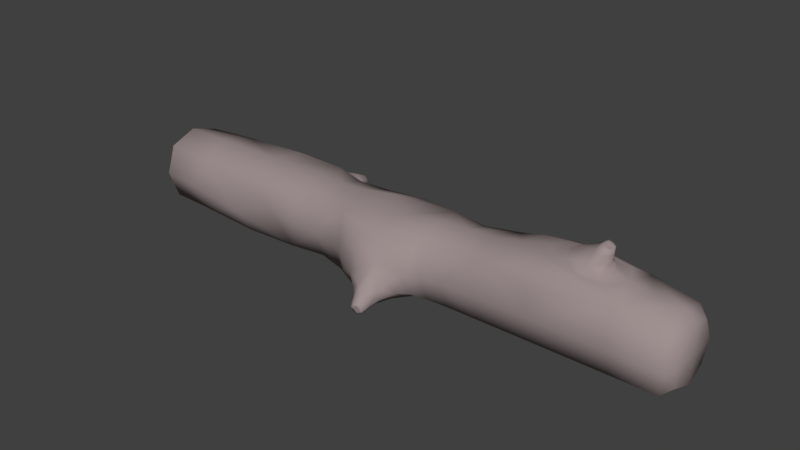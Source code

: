 # Source: TreeDead2.blend  (saved by Blender 2.79.0; exported with 4.5.12 LTS)
import bpy
from mathutils import Matrix  # noqa: F401  (used for matrix-valued properties, if any)

bpy.ops.wm.read_factory_settings(use_empty=True)
scene = bpy.context.scene
scene.name = 'Scene'

# ---- collections
col_collection_1 = bpy.data.collections.new('Collection 1'); scene.collection.children.link(col_collection_1)

# ---- materials (node trees are filled in below, after node groups)
mat_wood = bpy.data.materials.new('Wood')
mat_wood.alpha_threshold = 0.0
mat_wood.use_transparent_shadow = False
mat_wood.diffuse_color = (0.3506, 0.2827, 0.2827, 1.0)
mat_wood.roughness = 0.5

# ---- material node trees

# ---- world
world_world = bpy.data.worlds.new('World'); scene.world = world_world
world_world.color = (0.05088, 0.05088, 0.05088)
world_world.use_sun_shadow = False
world_world.sun_shadow_jitter_overblur = 0.0
world_world.cycles.sampling_method = 'MANUAL'

# ---- meshes
me_cube = bpy.data.meshes.new('Cube')
me_cube.from_pydata([(0.1869, -0.08113, 0.01401), (-0.2226, 0.1017, 0.00855), (0.3894, 0.007391, -0.07094), (0.1877, 0.008411, -0.07177), (-0.158, 0.09594, 0.01635), (0.3885, -0.08215, 0.01484), (-0.416, -0.01776, -0.07485), (-0.1588, 0.006396, 0.1021), (-0.1589, -0.07938, 0.01259), (-0.3116, 0.04016, -0.0732), (-0.3415, 0.11, -0.06537), (-0.2525, 0.1144, -0.04332), (-0.02873, -0.1048, -0.05433), (-0.2436, 0.1124, 0.05424), (-0.1581, 0.01016, -0.07319), (-0.6477, 0.09841, 0.01453), (-0.6483, 0.008867, 0.1003), (-0.3127, -0.07923, 0.04117), (-0.4165, -0.07745, -0.01767), (-0.6486, -0.07691, 0.01076), (-0.648, 0.01263, -0.07501), (0.6687, 0.09176, 0.0196), (-0.07185, -0.09754, 0.005287), (0.668, 0.002218, 0.1054), (0.6678, -0.08356, 0.01583), (-0.01839, -0.1148, 0.04187), (-0.3605, 0.007416, 0.1013), (-0.02344, 0.09589, -0.01231), (0.05315, 0.09424, 0.04645), (-0.02423, 0.03494, 0.1033), (0.05232, -0.02389, 0.1024), (0.0289, -0.09793, 0.07894), (0.6684, 0.005983, -0.06995), (-0.2629, 0.2084, 0.003323), (0.06349, -0.19, -0.04291), (0.5063, 0.006731, 0.1733), (0.4176, 0.00783, 0.137), (0.393, 0.07701, 0.1163), (0.4707, 0.05956, 0.1248), (0.5584, 0.004778, 0.1186), (0.3921, -0.06823, 0.1139), (0.4719, -0.04769, 0.1236), (-0.6771, 0.0109, 0.01233), (0.3894, 0.09317, 0.01861), (-0.01069, 0.003222, -0.0736), (-0.4235, 0.1195, -0.0004239), (0.3222, 0.005103, 0.1202), (0.6949, 0.003961, 0.01802), (-0.3366, 0.1176, 0.07305), (0.1045, -0.09766, 0.00719), (0.097, -0.04631, -0.06402), (0.1869, 0.004647, 0.1036), (0.1877, 0.09419, 0.01778), (0.457, 0.009131, 0.1531), (0.4776, 0.03902, 0.1429), (0.5158, 0.004928, 0.141), (0.4804, -0.02516, 0.1416), (0.4957, 0.00779, 0.177), (0.5055, 0.02057, 0.1746), (0.5178, 0.005289, 0.1694), (0.5048, -0.008014, 0.1738), (0.02596, -0.1482, -0.04616), (0.03685, -0.1572, -0.007339), (0.07565, -0.1456, -0.01553), (0.06476, -0.1366, -0.05435), (0.05043, -0.1906, -0.05036), (0.0552, -0.1946, -0.03337), (0.0703, -0.1895, -0.03784), (0.06742, -0.1861, -0.05415), (-0.3098, 0.1663, -0.01193), (-0.2673, 0.1521, -0.02217), (-0.2568, 0.1512, 0.02253), (-0.2993, 0.1655, 0.03276), (-0.2793, 0.2107, -0.005063), (-0.2605, 0.2044, -0.009595), (-0.2559, 0.2041, 0.01019), (-0.2746, 0.2103, 0.01472), (-0.5424, 0.008332, 0.1007), (-0.5592, 0.1035, 0.01096), (0.43, -0.02708, 0.1317), (-0.2296, 0.1052, 0.04), (-0.203, 0.09752, 0.01428), (-0.2317, 0.1067, -0.02822), (-0.2381, 0.006796, 0.1018), (-0.2262, -0.0792, 0.01961), (0.1078, -0.08059, -0.0411), (-0.4035, 0.1207, 0.04888), (0.5333, 0.05094, 0.1197), (-0.3447, 0.142, -0.01097), (-0.392, 0.1153, -0.04758), (-0.2253, 0.0178, -0.07331), (-0.3846, -0.06206, -0.06108), (-0.5587, 0.004876, -0.0748), (-0.3598, 0.01118, -0.07402), (-0.3155, 0.1408, 0.04791), (0.08492, -0.1184, -0.001898), (0.4244, 0.04152, 0.1328), (-0.343, 0.08696, -0.07071), (-0.2788, 0.1137, -0.05801), (-0.2655, 0.1279, -0.03097), (-0.2538, 0.1266, 0.03393), (-0.2686, 0.1136, 0.07415), (-0.3543, 0.07878, 0.09518), (0.6936, 0.005382, -0.0478), (-0.3488, -0.05808, 0.08533), (-0.3606, -0.07836, 0.01175), (-0.5593, -0.07721, 0.003825), (-0.05362, -0.1033, -0.03342), (-0.02815, -0.07064, -0.07029), (0.002978, -0.1225, -0.04725), (-0.09243, 0.00828, -0.07318), (0.6932, -0.06178, 0.01654), (0.4281, 0.00821, 0.141), (0.07256, -0.09585, -0.05796), (-0.1083, -0.08407, 0.01088), (0.267, 0.09379, 0.01811), (0.1245, -0.002342, 0.1031), (0.2495, 0.004615, 0.1078), (0.1253, 0.09435, 0.02483), (0.1375, -0.08512, 0.01219), (0.1362, -0.005124, -0.06995), (-0.09637, 0.01339, 0.1025), (-0.09557, 0.09578, 0.009306), (-0.05122, -0.1068, 0.03446), (0.6934, 0.002557, 0.0837), (0.06113, -0.01248, -0.07153), (-0.0009207, 0.07325, -0.05678), (0.01606, -0.1337, 0.01528), (-0.007909, -0.1059, 0.06405), (0.01485, 0.09506, 0.01707), (0.01447, 0.07889, 0.0898), (0.01405, 0.005521, 0.1028), (0.02711, -0.07153, 0.09581), (0.08045, -0.102, 0.05562), (0.3871, 0.006404, 0.1326), (0.3402, 0.05565, 0.1196), (0.6939, 0.06972, 0.01936), (0.3392, -0.04581, 0.1183), (0.6057, 0.003007, 0.106), (0.5321, -0.04107, 0.1188), (0.566, 0.09228, 0.01918), (0.5651, -0.08304, 0.01541), (0.5658, 0.006502, -0.07037), (0.3889, -0.05883, -0.05043), (-0.6745, 0.009473, 0.07815), (0.2669, 0.008011, -0.07144), (0.3896, 0.07267, -0.04761), (-0.6748, -0.05486, 0.01099), (0.3901, 0.08819, 0.08686), (0.4561, 0.06922, 0.1235), (-0.6744, 0.0123, -0.05334), (0.4575, -0.05874, 0.1214), (0.3892, -0.07962, 0.08347), (-0.6741, 0.07663, 0.01382), (0.2661, -0.08153, 0.01434), (0.464, 0.04911, 0.1259), (0.5255, 0.005101, 0.1244), (0.4668, -0.03591, 0.1246), (0.5057, -9.741e-05, 0.1725), (0.5122, 0.006197, 0.1705), (0.5065, 0.01347, 0.173), (0.5005, 0.007273, 0.1747), (0.06798, -0.1885, -0.04838), (0.06787, -0.1897, -0.04067), (0.06145, -0.1917, -0.03759), (0.06012, -0.19, -0.04582), (-0.2675, 0.209, 0.008945), (-0.2586, 0.206, 0.006799), (-0.2608, 0.2062, -0.002574), (-0.2697, 0.2092, -0.0004274), (0.6674, 0.07126, -0.04662), (0.6668, -0.06023, -0.04945), (0.6665, -0.06305, 0.08204), (0.6672, 0.06844, 0.08487), (-0.6462, 0.0779, -0.05169), (-0.6468, -0.05359, -0.05451), (-0.6471, -0.05642, 0.07698), (-0.6464, 0.07508, 0.07981), (-0.1579, 0.07544, -0.04986), (-0.1585, -0.05606, -0.05269), (-0.1591, -0.05888, 0.0788), (-0.1584, 0.07261, 0.08163), (0.1879, 0.07369, -0.04844), (0.1872, -0.05781, -0.05126), (0.1867, -0.06063, 0.08023), (0.1873, 0.07086, 0.08305), (0.4618, -0.01554, 0.1488), (0.4836, 0.009106, 0.1669), (0.456, 0.03214, 0.1502), (0.4953, 0.02937, 0.1622), (0.5044, 0.02953, 0.1404), (0.5186, 0.004958, 0.1593), (0.5037, -0.019, 0.1403), (0.4962, -0.01599, 0.1616), (0.4975, -0.003376, 0.1763), (0.4976, 0.01794, 0.1776), (0.5147, 0.0162, 0.1711), (0.5138, -0.005311, 0.1708), (0.04262, -0.1401, -0.05998), (0.03991, -0.1715, -0.04809), (0.02168, -0.1556, -0.02469), (0.04713, -0.1775, -0.02232), (0.05897, -0.1536, -0.001708), (0.07288, -0.1698, -0.02776), (0.07991, -0.1382, -0.03699), (0.06566, -0.1638, -0.05352), (0.05773, -0.1875, -0.05655), (0.04856, -0.1938, -0.04094), (0.06489, -0.1934, -0.03104), (0.0739, -0.187, -0.04667), (-0.3151, 0.1694, 0.01297), (-0.2936, 0.1901, -0.00831), (-0.2912, 0.1594, -0.02823), (-0.2637, 0.1801, -0.01552), (-0.2514, 0.1481, -0.00238), (-0.2563, 0.1795, 0.01596), (-0.2754, 0.1581, 0.03882), (-0.2862, 0.1895, 0.02317), (-0.2817, 0.2123, 0.00595), (-0.271, 0.2078, -0.01229), (-0.2535, 0.2028, -0.0008476), (-0.2641, 0.2073, 0.01739), (-0.6708, 0.06062, -0.03519), (-0.6713, -0.03679, -0.03728), (-0.6715, -0.03888, 0.06012), (-0.671, 0.05852, 0.06221), (0.6906, 0.05373, -0.02976), (0.6902, -0.04367, -0.03186), (0.69, -0.04576, 0.06555), (0.6905, 0.05164, 0.06764), (0.5009, 0.0009545, 0.1745), (0.5015, 0.01328, 0.1754), (0.5118, 0.01233, 0.1713), (0.5111, -7.382e-05, 0.1708), (0.06219, -0.1901, -0.0514), (0.05666, -0.1932, -0.04173), (0.06467, -0.1932, -0.03668), (0.07026, -0.19, -0.04632), (-0.2731, 0.2107, 0.004948), (-0.267, 0.2081, -0.005576), (-0.2568, 0.2052, 0.001026), (-0.263, 0.2078, 0.01155), (0.5645, 0.07179, -0.04704), (0.5638, -0.05971, -0.04987), (0.5622, -0.07041, 0.09914), (0.5632, 0.07772, 0.1021), (-0.5166, 0.08425, -0.06297), (-0.548, -0.05588, -0.05598), (-0.5216, -0.06488, 0.07466), (-0.5283, 0.08619, 0.08316), (-0.2275, 0.09128, -0.05892), (-0.2498, -0.06036, -0.05804), (-0.2353, -0.05853, 0.08032), (-0.2282, 0.08764, 0.08724), (-0.08981, 0.07474, -0.05147), (-0.0938, -0.06932, -0.0576), (-0.08208, -0.07234, 0.08826), (-0.07922, 0.08133, 0.07952), (0.1099, 0.07666, -0.05344), (0.1386, -0.06336, -0.04884), (0.1182, -0.0727, 0.08385), (0.1082, 0.06844, 0.09173), (0.2671, 0.07329, -0.04811), (0.2665, -0.05821, -0.05094), (0.2675, -0.06653, 0.09077), (0.2683, 0.07594, 0.09369), (0.4043, -0.03377, 0.1282), (0.401, 0.04595, 0.1294), (0.5075, 0.03884, 0.1227), (0.5053, -0.03727, 0.1037), (0.486, -0.00854, 0.1648), (0.4833, 0.02519, 0.1658), (0.5118, 0.02238, 0.1597), (0.511, -0.01185, 0.1598), (0.02907, -0.09417, -0.06909), (-0.01374, -0.1277, -0.01022), (0.05199, -0.1252, 0.03117), (0.09001, -0.1068, -0.0349), (0.05097, -0.1661, -0.05725), (0.03708, -0.1764, -0.03385), (0.06182, -0.1751, -0.0186), (0.07571, -0.1648, -0.042), (-0.346, 0.1451, 0.02393), (-0.3104, 0.1318, -0.04312), (-0.242, 0.1181, -0.001451), (-0.2769, 0.1331, 0.05367), (-0.2974, 0.1923, 0.009234), (-0.2805, 0.1852, -0.01979), (-0.2525, 0.1773, -0.001581), (-0.2694, 0.1843, 0.02744), (0.436, -0.02273, 0.1353), (0.4303, 0.03783, 0.1362), (0.5058, -0.02825, 0.1226)], [], [(0, 183, 263, 154), (0, 154, 264, 184), (0, 184, 260, 119), (0, 119, 259, 183), (1, 82, 284, 80), (1, 80, 253, 81), (1, 81, 250, 82), (2, 143, 263, 145), (2, 145, 262, 146), (2, 146, 242, 142), (2, 142, 243, 143), (3, 182, 262, 145), (3, 145, 263, 183), (3, 183, 259, 120), (3, 120, 258, 182), (4, 181, 257, 122), (4, 122, 254, 178), (4, 178, 250, 81), (4, 81, 253, 181), (5, 152, 264, 154), (5, 154, 263, 143), (5, 143, 243, 141), (5, 141, 244, 152), (6, 93, 251, 91), (6, 91, 247, 92), (6, 92, 246, 93), (7, 180, 256, 121), (7, 121, 257, 181), (7, 181, 253, 83), (7, 83, 252, 180), (8, 179, 255, 114), (8, 114, 256, 180), (8, 180, 252, 84), (8, 84, 251, 179), (9, 90, 251, 93), (9, 93, 246, 97), (9, 97, 250, 90), (10, 97, 246, 89), (10, 89, 283, 98), (10, 98, 250, 97), (11, 98, 283, 99), (11, 99, 284, 82), (11, 82, 250, 98), (12, 109, 275, 107), (12, 107, 255, 108), (12, 108, 274, 109), (13, 100, 285, 101), (13, 101, 253, 80), (13, 80, 284, 100), (14, 178, 254, 110), (14, 110, 255, 179), (14, 179, 251, 90), (14, 90, 250, 178), (15, 177, 249, 78), (15, 78, 246, 174), (15, 174, 222, 153), (15, 153, 225, 177), (16, 176, 248, 77), (16, 77, 249, 177), (16, 177, 225, 144), (16, 144, 224, 176), (17, 84, 252, 104), (17, 104, 248, 105), (17, 105, 251, 84), (18, 105, 248, 106), (18, 106, 247, 91), (18, 91, 251, 105), (19, 175, 247, 106), (19, 106, 248, 176), (19, 176, 224, 147), (19, 147, 223, 175), (20, 174, 246, 92), (20, 92, 247, 175), (20, 175, 223, 150), (20, 150, 222, 174), (21, 173, 229, 136), (21, 136, 226, 170), (21, 170, 242, 140), (21, 140, 245, 173), (22, 114, 255, 107), (22, 107, 275, 123), (22, 123, 256, 114), (23, 172, 228, 124), (23, 124, 229, 173), (23, 173, 245, 138), (23, 138, 244, 172), (24, 171, 227, 111), (24, 111, 228, 172), (24, 172, 244, 141), (24, 141, 243, 171), (25, 123, 275, 127), (25, 127, 276, 128), (25, 128, 256, 123), (26, 77, 248, 104), (26, 104, 252, 83), (26, 83, 253, 102), (26, 102, 249, 77), (27, 126, 254, 122), (27, 122, 257, 129), (27, 129, 258, 126), (28, 129, 257, 130), (28, 130, 261, 118), (28, 118, 258, 129), (29, 130, 257, 121), (29, 121, 256, 131), (29, 131, 261, 130), (30, 131, 256, 132), (30, 132, 260, 116), (30, 116, 261, 131), (31, 132, 256, 128), (31, 128, 276, 133), (31, 133, 260, 132), (32, 170, 226, 103), (32, 103, 227, 171), (32, 171, 243, 142), (32, 142, 242, 170), (33, 166, 241, 167), (33, 167, 240, 168), (33, 168, 239, 169), (33, 169, 238, 166), (34, 162, 237, 163), (34, 163, 236, 164), (34, 164, 235, 165), (34, 165, 234, 162), (35, 158, 233, 159), (35, 159, 232, 160), (35, 160, 231, 161), (35, 161, 230, 158), (36, 134, 266, 79), (36, 79, 290, 112), (36, 112, 291, 96), (36, 96, 267, 134), (37, 148, 265, 135), (37, 135, 267, 149), (37, 149, 245, 148), (38, 149, 267, 96), (38, 96, 291, 155), (38, 155, 268, 87), (38, 87, 245, 149), (39, 138, 245, 87), (39, 87, 268, 156), (39, 156, 292, 139), (39, 139, 244, 138), (40, 151, 266, 137), (40, 137, 264, 152), (40, 152, 244, 151), (41, 151, 244, 139), (41, 139, 292, 157), (41, 157, 290, 79), (41, 79, 266, 151), (42, 153, 222, 150), (42, 150, 223, 147), (42, 147, 224, 144), (42, 144, 225, 153), (43, 115, 265, 148), (43, 148, 245, 140), (43, 140, 242, 146), (43, 146, 262, 115), (44, 125, 274, 108), (44, 108, 255, 110), (44, 110, 254, 126), (44, 126, 258, 125), (45, 86, 282, 88), (45, 88, 283, 89), (45, 89, 246, 78), (45, 78, 249, 86), (46, 117, 264, 137), (46, 137, 266, 134), (46, 134, 267, 135), (46, 135, 265, 117), (47, 136, 229, 124), (47, 124, 228, 111), (47, 111, 227, 103), (47, 103, 226, 136), (48, 101, 285, 94), (48, 94, 282, 86), (48, 86, 249, 102), (48, 102, 253, 101), (49, 133, 276, 95), (49, 95, 277, 85), (49, 85, 259, 119), (49, 119, 260, 133), (50, 85, 277, 113), (50, 113, 274, 125), (50, 125, 258, 120), (50, 120, 259, 85), (51, 184, 264, 117), (51, 117, 265, 185), (51, 185, 261, 116), (51, 116, 260, 184), (52, 185, 265, 115), (52, 115, 262, 182), (52, 182, 258, 118), (52, 118, 261, 185), (53, 186, 270, 187), (53, 187, 271, 188), (53, 188, 291, 112), (53, 112, 290, 186), (54, 188, 271, 189), (54, 189, 272, 190), (54, 190, 268, 155), (54, 155, 291, 188), (55, 190, 272, 191), (55, 191, 273, 192), (55, 192, 292, 156), (55, 156, 268, 190), (56, 192, 273, 193), (56, 193, 270, 186), (56, 186, 290, 157), (56, 157, 292, 192), (57, 194, 230, 161), (57, 161, 231, 195), (57, 195, 271, 187), (57, 187, 270, 194), (58, 195, 231, 160), (58, 160, 232, 196), (58, 196, 272, 189), (58, 189, 271, 195), (59, 196, 232, 159), (59, 159, 233, 197), (59, 197, 273, 191), (59, 191, 272, 196), (60, 197, 233, 158), (60, 158, 230, 194), (60, 194, 270, 193), (60, 193, 273, 197), (61, 198, 278, 199), (61, 199, 279, 200), (61, 200, 275, 109), (61, 109, 274, 198), (62, 200, 279, 201), (62, 201, 280, 202), (62, 202, 276, 127), (62, 127, 275, 200), (63, 202, 280, 203), (63, 203, 281, 204), (63, 204, 277, 95), (63, 95, 276, 202), (64, 204, 281, 205), (64, 205, 278, 198), (64, 198, 274, 113), (64, 113, 277, 204), (65, 206, 234, 165), (65, 165, 235, 207), (65, 207, 279, 199), (65, 199, 278, 206), (66, 207, 235, 164), (66, 164, 236, 208), (66, 208, 280, 201), (66, 201, 279, 207), (67, 208, 236, 163), (67, 163, 237, 209), (67, 209, 281, 203), (67, 203, 280, 208), (68, 209, 237, 162), (68, 162, 234, 206), (68, 206, 278, 205), (68, 205, 281, 209), (69, 210, 286, 211), (69, 211, 287, 212), (69, 212, 283, 88), (69, 88, 282, 210), (70, 212, 287, 213), (70, 213, 288, 214), (70, 214, 284, 99), (70, 99, 283, 212), (71, 214, 288, 215), (71, 215, 289, 216), (71, 216, 285, 100), (71, 100, 284, 214), (72, 216, 289, 217), (72, 217, 286, 210), (72, 210, 282, 94), (72, 94, 285, 216), (73, 218, 238, 169), (73, 169, 239, 219), (73, 219, 287, 211), (73, 211, 286, 218), (74, 219, 239, 168), (74, 168, 240, 220), (74, 220, 288, 213), (74, 213, 287, 219), (75, 220, 240, 167), (75, 167, 241, 221), (75, 221, 289, 215), (75, 215, 288, 220), (76, 221, 241, 166), (76, 166, 238, 218), (76, 218, 286, 217), (76, 217, 289, 221)])
me_cube.polygons.foreach_set('use_smooth', [True] * 290)
me_cube.materials.append(mat_wood)
me_cube.use_remesh_preserve_volume = False
me_cube.use_remesh_preserve_attributes = False
me_cube.use_mirror_vertex_groups = False
me_cube.update()

# ---- objects
ob_cube = bpy.data.objects.new('Cube', me_cube)

# ---- transforms, parenting, visibility, modifiers, constraints
ob_cube.location = (0.0, 0.0, 0.0)
ob_cube.scale = (7.375, 7.375, 7.375)
ob_cube.lineart.crease_threshold = 0.0

# ---- collection membership
col_collection_1.objects.link(ob_cube)

# ---- scene / render settings (as saved in the file)
scene.frame_start = 1; scene.frame_end = 250; scene.frame_set(1)
scene.render.engine = 'BLENDER_EEVEE_NEXT'
scene.render.resolution_percentage = 50
scene.render.dither_intensity = 0.0
scene.cycles.use_denoising = False
scene.cycles.samples = 128
scene.cycles.sampling_pattern = 'TABULATED_SOBOL'
scene.cycles.use_adaptive_sampling = False
scene.cycles.use_light_tree = False
scene.cycles.blur_glossy = 0.0
scene.cycles.sample_clamp_indirect = 0.0
scene.view_settings.view_transform = 'Standard'
bpy.context.view_layer.update()

# ---- added for rendering (the .blend has no active camera and no usable light): camera, sun
cam_auto = bpy.data.cameras.new('AutoCamera')
cam_auto.lens = 50.0
cam_auto.sensor_width = 36.0
cam_auto.clip_end = 1000.0
ob_auto_camera = bpy.data.objects.new('AutoCamera', cam_auto)
scene.collection.objects.link(ob_auto_camera)
ob_auto_camera.location = (9.98174, -11.834, 8.31086)
ob_auto_camera.rotation_euler = (1.09748, -7.21219e-08, 0.694738)
scene.camera = ob_auto_camera
light_auto_sun = bpy.data.lights.new('AutoSun', 'SUN')
light_auto_sun.energy = 3.0
light_auto_sun.angle = 0.0523599
ob_auto_sun = bpy.data.objects.new('AutoSun', light_auto_sun)
scene.collection.objects.link(ob_auto_sun)
ob_auto_sun.rotation_euler = (0.872665, 0.174533, 0.523599)
bpy.context.view_layer.update()
